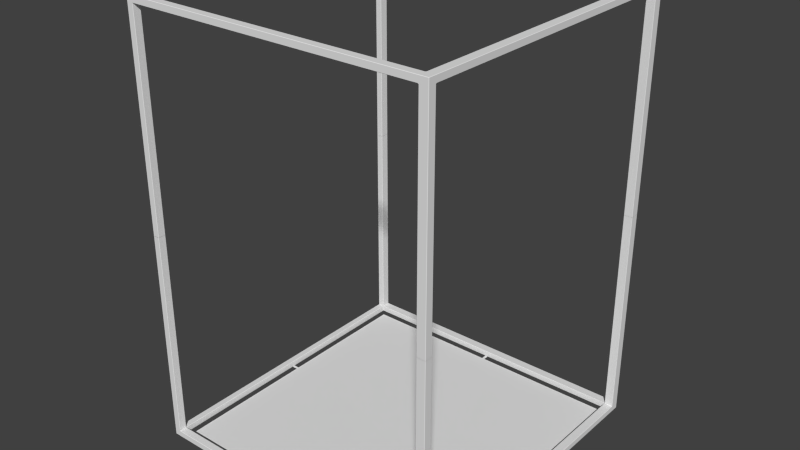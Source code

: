 # Source: container.blend  (saved by Blender 2.72.0; exported with 4.5.12 LTS)
import bpy
from mathutils import Matrix  # noqa: F401  (used for matrix-valued properties, if any)

bpy.ops.wm.read_factory_settings(use_empty=True)
scene = bpy.context.scene
scene.name = 'Scene'

# ---- collections
col_collection_1 = bpy.data.collections.new('Collection 1'); scene.collection.children.link(col_collection_1)

# ---- world
world_world = bpy.data.worlds.new('World'); scene.world = world_world
world_world.color = (0.05088, 0.05088, 0.05088)
world_world.use_sun_shadow = False
world_world.sun_shadow_jitter_overblur = 0.0
world_world.cycles.sampling_method = 'MANUAL'
world_world.cycles.sample_map_resolution = 256

# ---- meshes
me_cube_002 = bpy.data.meshes.new('Cube.002')
me_cube_002.from_pydata([(-0.895, -44.93, -1.0), (-0.895, -45.04, -0.895), (-1.0, -44.93, -0.895), (-1.105, 45.95, -1.0), (-1.105, 46.05, -0.895), (-0.895, 46.05, -0.895), (-0.895, 46.05, -1.105), (-1.0, 45.95, -1.105), (0.895, 46.05, -0.895), (1.0, 45.95, -0.895), (1.0, 45.95, -1.105), (0.895, 46.05, -1.105), (0.895, -44.93, -1.0), (1.0, -44.93, -0.895), (0.895, -45.04, -0.895), (-0.895, -44.93, 1.0), (-1.0, -44.93, 0.895), (-0.895, -45.04, 0.895), (-1.105, 46.05, 0.895), (-1.105, 45.95, 1.0), (-0.895, 45.95, 1.0), (-0.895, 46.05, 0.895), (0.895, 46.05, 0.895), (0.895, 45.95, 1.0), (1.0, 45.95, 0.895), (1.0, -44.93, 0.895), (0.895, -44.93, 1.0), (0.895, -45.04, 0.895), (-0.895, 43.85, 1.0), (-1.105, 43.85, 1.0), (-1.105, 43.74, 0.895), (-1.0, 43.64, 0.895), (-0.895, 43.64, 1.0), (-0.895, 43.74, -1.105), (-0.895, 43.64, -1.0), (-1.0, 43.64, -0.895), (-1.105, 43.74, -0.895), (-1.105, 43.85, -1.0), (-1.0, 43.85, -1.105), (0.895, 43.85, 1.0), (0.895, 43.64, 1.0), (1.0, 43.64, 0.895), (1.0, 43.85, 0.895), (0.895, 43.74, -1.105), (1.0, 43.85, -1.105), (1.0, 43.85, -0.895), (1.0, 43.64, -0.895), (0.895, 43.64, -1.0), (-91.65, 45.95, -0.895), (-91.55, 46.05, -0.895), (-91.55, 46.05, -1.105), (-91.65, 45.95, -1.105), (-91.65, 45.95, 0.895), (-91.55, 45.95, 1.0), (-91.55, 46.05, 0.895), (-91.55, 43.64, 1.0), (-91.55, 43.85, 1.0), (-91.65, 43.85, 0.895), (-91.65, 43.64, 0.895), (-91.65, 43.85, -0.895), (-91.65, 43.85, -1.105), (-91.55, 43.74, -1.105), (-91.55, 43.64, -1.0), (-91.65, 43.64, -0.895), (-89.02, 43.85, -1.105), (-88.91, 43.85, -1.0), (-88.91, 43.74, -0.895), (-89.02, 43.64, -0.895), (-89.12, 43.64, -1.0), (-89.12, 43.74, -1.105), (-89.12, 43.85, 1.0), (-89.12, 43.64, 1.0), (-89.02, 43.64, 0.895), (-88.91, 43.74, 0.895), (-88.91, 43.85, 1.0), (-89.12, 46.05, -0.895), (-88.91, 46.05, -0.895), (-88.91, 45.95, -1.0), (-89.02, 45.95, -1.105), (-89.12, 46.05, -1.105), (-89.12, 45.95, 1.0), (-88.91, 45.95, 1.0), (-88.91, 46.05, 0.895), (-89.12, 46.05, 0.895), (-91.55, -46.55, 1.0), (-91.65, -46.55, 0.895), (-91.55, -46.66, 0.895), (-91.55, -46.66, -0.895), (-91.65, -46.55, -0.895), (-91.65, -46.55, -1.105), (-91.55, -46.66, -1.105), (-89.12, -46.66, -0.895), (-89.12, -46.66, -1.105), (-89.02, -46.55, -1.105), (-88.91, -46.55, -1.0), (-88.91, -46.66, -0.895), (-88.91, -46.55, 1.0), (-89.12, -46.55, 1.0), (-89.12, -46.66, 0.895), (-88.91, -46.66, 0.895), (-89.12, -43.98, -1.105), (-89.12, -43.87, -1.0), (-89.02, -43.87, -0.895), (-88.91, -43.98, -0.895), (-88.91, -44.08, -1.0), (-89.02, -44.08, -1.105), (-89.12, -44.08, 1.0), (-88.91, -44.08, 1.0), (-88.91, -43.98, 0.895), (-89.02, -43.87, 0.895), (-89.12, -43.87, 1.0), (-91.65, -44.08, -0.895), (-91.65, -43.87, -0.895), (-91.55, -43.87, -1.0), (-91.55, -43.98, -1.105), (-91.65, -44.08, -1.105), (-91.65, -43.87, 0.895), (-91.65, -44.08, 0.895), (-91.55, -44.08, 1.0), (-91.55, -43.87, 1.0), (0.9976, -46.55, -0.895), (0.8926, -46.66, -0.895), (0.8926, -46.66, -1.105), (0.9976, -46.55, -1.105), (0.8926, -46.55, 1.0), (0.8926, -46.66, 0.895), (0.9976, -46.55, 0.895), (0.9976, -44.08, -0.895), (0.9976, -44.08, -1.105), (0.8926, -43.98, -1.105), (0.8926, -43.98, -0.895), (0.8926, -43.98, 0.895), (0.8926, -44.08, 1.0), (0.9976, -44.08, 0.895), (-1.011, -44.08, -1.105), (-1.116, -44.08, -1.0), (-1.116, -43.98, -0.895), (-0.9064, -43.98, -0.895), (-0.9064, -43.98, -1.105), (-1.116, -44.08, 1.0), (-0.9064, -44.08, 1.0), (-0.9064, -43.98, 0.895), (-1.116, -43.98, 0.895), (-0.9064, -46.66, -0.895), (-1.116, -46.66, -0.895), (-1.116, -46.55, -1.0), (-1.011, -46.55, -1.105), (-0.9064, -46.66, -1.105), (-1.116, -46.66, 0.895), (-0.9064, -46.66, 0.895), (-0.9064, -46.55, 1.0), (-1.116, -46.55, 1.0), (-1.0, 45.95, -68.4), (-0.895, 46.05, -68.4), (-0.895, 45.95, -68.5), (0.895, 45.95, -68.5), (0.895, 46.05, -68.4), (1.0, 45.95, -68.4), (-0.895, 43.74, -68.4), (-1.0, 43.85, -68.4), (-0.895, 43.85, -68.5), (0.895, 43.85, -68.5), (1.0, 43.85, -68.4), (0.895, 43.74, -68.4), (-91.55, 45.95, -68.5), (-91.65, 45.95, -68.4), (-91.55, 46.05, -68.4), (-91.55, 43.74, -68.4), (-91.65, 43.85, -68.4), (-91.55, 43.85, -68.5), (-89.02, 43.85, -68.4), (-89.12, 43.74, -68.4), (-89.12, 43.85, -68.5), (-89.12, 45.95, -68.5), (-89.12, 46.05, -68.4), (-89.02, 45.95, -68.4), (-91.55, -46.55, -68.5), (-91.55, -46.66, -68.4), (-91.65, -46.55, -68.4), (-89.02, -46.55, -68.4), (-89.12, -46.66, -68.4), (-89.12, -46.55, -68.5), (-89.12, -43.98, -68.4), (-89.02, -44.08, -68.4), (-89.12, -44.08, -68.5), (-91.55, -44.08, -68.5), (-91.65, -44.08, -68.4), (-91.55, -43.98, -68.4), (0.8926, -46.55, -68.5), (0.9976, -46.55, -68.4), (0.8926, -46.66, -68.4), (0.8926, -43.98, -68.4), (0.9976, -44.08, -68.4), (0.8926, -44.08, -68.5), (-1.011, -44.08, -68.4), (-0.9064, -43.98, -68.4), (-0.9064, -44.08, -68.5), (-0.9064, -46.55, -68.5), (-0.9064, -46.66, -68.4), (-1.011, -46.55, -68.4)], [], [(138, 195, 191, 129), (6, 153, 156, 11), (26, 15, 32, 40), (21, 5, 8, 22), (94, 145, 135, 104), (29, 74, 81, 19), (0, 12, 47, 34), (10, 157, 162, 44), (27, 14, 1, 17), (39, 28, 20, 23), (50, 166, 174, 79), (128, 192, 189, 123), (57, 59, 48, 52), (58, 116, 112, 63), (43, 163, 158, 33), (18, 82, 76, 4), (38, 159, 152, 7), (36, 66, 73, 30), (106, 97, 84, 118), (83, 54, 49, 75), (117, 85, 88, 111), (89, 178, 186, 115), (78, 175, 170, 64), (69, 171, 167, 61), (62, 113, 101, 68), (71, 110, 119, 55), (122, 190, 198, 147), (41, 46, 13, 25), (137, 130, 131, 141), (127, 120, 126, 133), (114, 187, 182, 100), (99, 148, 144, 95), (103, 136, 142, 108), (105, 183, 179, 93), (173, 164, 169, 172), (185, 176, 181, 184), (197, 188, 193, 196), (149, 125, 121, 143), (146, 199, 194, 134), (140, 132, 124, 150), (160, 161, 155, 154), (60, 168, 165, 51), (3, 77, 65, 37), (67, 102, 109, 72), (24, 9, 45, 42), (92, 180, 177, 90), (70, 56, 53, 80), (91, 87, 86, 98), (107, 139, 151, 96), (0, 2, 1), (3, 7, 6, 5, 4), (8, 11, 10, 9), (12, 14, 13), (15, 17, 16), (18, 21, 20, 19), (22, 24, 23), (25, 27, 26), (28, 32, 31, 30, 29), (33, 38, 37, 36, 35, 34), (39, 42, 41, 40), (43, 47, 46, 45, 44), (48, 51, 50, 49), (52, 54, 53), (55, 58, 57, 56), (59, 63, 62, 61, 60), (64, 69, 68, 67, 66, 65), (70, 74, 73, 72, 71), (75, 79, 78, 77, 76), (80, 83, 82, 81), (84, 86, 85), (87, 90, 89, 88), (91, 95, 94, 93, 92), (96, 99, 98, 97), (100, 105, 104, 103, 102, 101), (106, 110, 109, 108, 107), (111, 115, 114, 113, 112), (116, 119, 118, 117), (120, 123, 122, 121), (124, 126, 125), (127, 130, 129, 128), (131, 133, 132), (134, 138, 137, 136, 135), (139, 142, 141, 140), (143, 147, 146, 145, 144), (148, 151, 150, 149), (152, 154, 153), (155, 157, 156), (158, 160, 159), (161, 163, 162), (164, 166, 165), (167, 169, 168), (170, 172, 171), (173, 175, 174), (176, 178, 177), (179, 181, 180), (182, 184, 183), (185, 187, 186), (188, 190, 189), (191, 193, 192), (194, 196, 195), (197, 199, 198), (1, 2, 16, 17), (28, 29, 19, 20), (21, 18, 4, 5), (34, 35, 2, 0), (20, 21, 22, 23), (24, 22, 8, 9), (11, 8, 5, 6), (40, 41, 25, 26), (27, 25, 13, 14), (44, 45, 9, 10), (26, 27, 17, 15), (0, 1, 14, 12), (31, 32, 15, 16), (37, 38, 7, 3), (42, 39, 23, 24), (46, 47, 12, 13), (30, 31, 35, 36), (41, 42, 45, 46), (33, 34, 47, 43), (39, 40, 32, 28), (56, 57, 52, 53), (54, 52, 48, 49), (59, 60, 51, 48), (57, 58, 63, 59), (65, 66, 36, 37), (70, 71, 55, 56), (76, 77, 3, 4), (81, 82, 18, 19), (68, 69, 61, 62), (73, 74, 29, 30), (79, 75, 49, 50), (83, 80, 53, 54), (72, 73, 66, 67), (64, 65, 77, 78), (75, 76, 82, 83), (80, 81, 74, 70), (85, 86, 87, 88), (97, 98, 86, 84), (91, 92, 90, 87), (98, 99, 95, 91), (101, 102, 67, 68), (106, 107, 96, 97), (112, 113, 62, 63), (117, 118, 84, 85), (104, 105, 93, 94), (109, 110, 71, 72), (115, 111, 88, 89), (119, 116, 58, 55), (108, 109, 102, 103), (100, 101, 113, 114), (118, 119, 110, 106), (111, 112, 116, 117), (125, 126, 120, 121), (132, 133, 126, 124), (127, 128, 123, 120), (133, 131, 130, 127), (135, 136, 103, 104), (140, 141, 131, 132), (144, 145, 94, 95), (149, 150, 124, 125), (137, 138, 129, 130), (142, 139, 107, 108), (147, 143, 121, 122), (151, 148, 99, 96), (141, 142, 136, 137), (134, 135, 145, 146), (150, 151, 139, 140), (143, 144, 148, 149), (155, 156, 153, 154), (161, 162, 157, 155), (159, 160, 154, 152), (160, 158, 163, 161), (168, 169, 164, 165), (171, 172, 169, 167), (173, 174, 166, 164), (172, 170, 175, 173), (180, 181, 176, 177), (183, 184, 181, 179), (185, 186, 178, 176), (184, 182, 187, 185), (192, 193, 188, 189), (195, 196, 193, 191), (197, 198, 190, 188), (196, 194, 199, 197), (156, 157, 10, 11), (43, 44, 162, 163), (38, 33, 158, 159), (189, 190, 122, 123), (146, 147, 198, 199), (179, 180, 92, 93), (89, 90, 177, 178), (186, 187, 114, 115), (105, 100, 182, 183), (194, 195, 138, 134), (128, 129, 191, 192), (165, 166, 50, 51), (78, 79, 174, 175), (152, 153, 6, 7), (170, 171, 69, 64), (60, 61, 167, 168), (16, 2, 35, 31)])
me_cube_002.use_remesh_preserve_volume = False
me_cube_002.use_remesh_preserve_attributes = False
me_cube_002.use_mirror_vertex_groups = False
me_cube_002.update()
me_plane = bpy.data.meshes.new('Plane')
me_plane.from_pydata([(-1.0, -1.0, 0.0), (1.0, -1.0, 0.0), (-1.0, 1.0, 0.0), (1.0, 1.0, 0.0), (-1.0, 0.01, 0.0), (1.0, 0.01, 0.0), (-1.0, -0.01, 0.0), (1.0, -0.01, 0.0), (-1.085, 0.01, 0.0), (-1.085, -0.01, 0.0), (1.055, 0.01, 0.0), (1.055, -0.01, 0.0), (0.01, -1.0, 0.0), (0.01, 1.0, 0.0), (0.01, 0.01, 0.0), (0.01, -0.01, 0.0), (-0.01, 1.0, 0.0), (-0.01, 0.01, 0.0), (-0.01, -0.01, 0.0), (-0.01, -1.0, 0.0), (0.01, -1.1, 0.0), (-0.01, -1.1, 0.0), (0.01, 1.075, 0.0), (-0.01, 1.075, 0.0)], [], [(14, 5, 3, 13), (15, 7, 5, 14), (12, 1, 7, 15), (6, 4, 8, 9), (5, 7, 11, 10), (17, 14, 13, 16), (18, 15, 14, 17), (19, 12, 15, 18), (4, 17, 16, 2), (6, 18, 17, 4), (0, 19, 18, 6), (12, 19, 21, 20), (16, 13, 22, 23)])
me_plane.use_remesh_preserve_volume = False
me_plane.use_remesh_preserve_attributes = False
me_plane.use_mirror_vertex_groups = False
me_plane.update()
me_cube_000 = bpy.data.meshes.new('Cube.000')
me_cube_000.from_pydata([(-0.895, -44.93, -1.0), (-0.895, -45.04, -0.895), (-1.0, -44.93, -0.895), (-1.105, 45.95, -1.0), (-1.105, 46.05, -0.895), (-0.895, 46.05, -0.895), (-0.895, 46.05, -1.105), (-1.0, 45.95, -1.105), (0.895, 46.05, -0.895), (1.0, 45.95, -0.895), (1.0, 45.95, -1.105), (0.895, 46.05, -1.105), (0.895, -44.93, -1.0), (1.0, -44.93, -0.895), (0.895, -45.04, -0.895), (-0.895, -44.93, 1.0), (-1.0, -44.93, 0.895), (-0.895, -45.04, 0.895), (-1.105, 46.05, 0.895), (-1.105, 45.95, 1.0), (-0.895, 45.95, 1.0), (-0.895, 46.05, 0.895), (0.895, 46.05, 0.895), (0.895, 45.95, 1.0), (1.0, 45.95, 0.895), (1.0, -44.93, 0.895), (0.895, -44.93, 1.0), (0.895, -45.04, 0.895), (-0.895, 43.85, 1.0), (-1.105, 43.85, 1.0), (-1.105, 43.74, 0.895), (-1.0, 43.64, 0.895), (-0.895, 43.64, 1.0), (-0.895, 43.74, -1.105), (-0.895, 43.64, -1.0), (-1.0, 43.64, -0.895), (-1.105, 43.74, -0.895), (-1.105, 43.85, -1.0), (-1.0, 43.85, -1.105), (0.895, 43.85, 1.0), (0.895, 43.64, 1.0), (1.0, 43.64, 0.895), (1.0, 43.85, 0.895), (0.895, 43.74, -1.105), (1.0, 43.85, -1.105), (1.0, 43.85, -0.895), (1.0, 43.64, -0.895), (0.895, 43.64, -1.0), (-91.65, 45.95, -0.895), (-91.55, 46.05, -0.895), (-91.55, 46.05, -1.105), (-91.65, 45.95, -1.105), (-91.65, 45.95, 0.895), (-91.55, 45.95, 1.0), (-91.55, 46.05, 0.895), (-91.55, 43.64, 1.0), (-91.55, 43.85, 1.0), (-91.65, 43.85, 0.895), (-91.65, 43.64, 0.895), (-91.65, 43.85, -0.895), (-91.65, 43.85, -1.105), (-91.55, 43.74, -1.105), (-91.55, 43.64, -1.0), (-91.65, 43.64, -0.895), (-89.02, 43.85, -1.105), (-88.91, 43.85, -1.0), (-88.91, 43.74, -0.895), (-89.02, 43.64, -0.895), (-89.12, 43.64, -1.0), (-89.12, 43.74, -1.105), (-89.12, 43.85, 1.0), (-89.12, 43.64, 1.0), (-89.02, 43.64, 0.895), (-88.91, 43.74, 0.895), (-88.91, 43.85, 1.0), (-89.12, 46.05, -0.895), (-88.91, 46.05, -0.895), (-88.91, 45.95, -1.0), (-89.02, 45.95, -1.105), (-89.12, 46.05, -1.105), (-89.12, 45.95, 1.0), (-88.91, 45.95, 1.0), (-88.91, 46.05, 0.895), (-89.12, 46.05, 0.895), (-91.55, -46.55, 1.0), (-91.65, -46.55, 0.895), (-91.55, -46.66, 0.895), (-91.55, -46.66, -0.895), (-91.65, -46.55, -0.895), (-91.65, -46.55, -1.105), (-91.55, -46.66, -1.105), (-89.12, -46.66, -0.895), (-89.12, -46.66, -1.105), (-89.02, -46.55, -1.105), (-88.91, -46.55, -1.0), (-88.91, -46.66, -0.895), (-88.91, -46.55, 1.0), (-89.12, -46.55, 1.0), (-89.12, -46.66, 0.895), (-88.91, -46.66, 0.895), (-89.12, -43.98, -1.105), (-89.12, -43.87, -1.0), (-89.02, -43.87, -0.895), (-88.91, -43.98, -0.895), (-88.91, -44.08, -1.0), (-89.02, -44.08, -1.105), (-89.12, -44.08, 1.0), (-88.91, -44.08, 1.0), (-88.91, -43.98, 0.895), (-89.02, -43.87, 0.895), (-89.12, -43.87, 1.0), (-91.65, -44.08, -0.895), (-91.65, -43.87, -0.895), (-91.55, -43.87, -1.0), (-91.55, -43.98, -1.105), (-91.65, -44.08, -1.105), (-91.65, -43.87, 0.895), (-91.65, -44.08, 0.895), (-91.55, -44.08, 1.0), (-91.55, -43.87, 1.0), (0.9976, -46.55, -0.895), (0.8926, -46.66, -0.895), (0.8926, -46.66, -1.105), (0.9976, -46.55, -1.105), (0.8926, -46.55, 1.0), (0.8926, -46.66, 0.895), (0.9976, -46.55, 0.895), (0.9976, -44.08, -0.895), (0.9976, -44.08, -1.105), (0.8926, -43.98, -1.105), (0.8926, -43.98, -0.895), (0.8926, -43.98, 0.895), (0.8926, -44.08, 1.0), (0.9976, -44.08, 0.895), (-1.011, -44.08, -1.105), (-1.116, -44.08, -1.0), (-1.116, -43.98, -0.895), (-0.9064, -43.98, -0.895), (-0.9064, -43.98, -1.105), (-1.116, -44.08, 1.0), (-0.9064, -44.08, 1.0), (-0.9064, -43.98, 0.895), (-1.116, -43.98, 0.895), (-0.9064, -46.66, -0.895), (-1.116, -46.66, -0.895), (-1.116, -46.55, -1.0), (-1.011, -46.55, -1.105), (-0.9064, -46.66, -1.105), (-1.116, -46.66, 0.895), (-0.9064, -46.66, 0.895), (-0.9064, -46.55, 1.0), (-1.116, -46.55, 1.0), (-1.0, 45.95, -68.4), (-0.895, 46.05, -68.4), (-0.895, 45.95, -68.5), (0.895, 45.95, -68.5), (0.895, 46.05, -68.4), (1.0, 45.95, -68.4), (-0.895, 43.74, -68.4), (-1.0, 43.85, -68.4), (-0.895, 43.85, -68.5), (0.895, 43.85, -68.5), (1.0, 43.85, -68.4), (0.895, 43.74, -68.4), (-91.55, 45.95, -68.5), (-91.65, 45.95, -68.4), (-91.55, 46.05, -68.4), (-91.55, 43.74, -68.4), (-91.65, 43.85, -68.4), (-91.55, 43.85, -68.5), (-89.02, 43.85, -68.4), (-89.12, 43.74, -68.4), (-89.12, 43.85, -68.5), (-89.12, 45.95, -68.5), (-89.12, 46.05, -68.4), (-89.02, 45.95, -68.4), (-91.55, -46.55, -68.5), (-91.55, -46.66, -68.4), (-91.65, -46.55, -68.4), (-89.02, -46.55, -68.4), (-89.12, -46.66, -68.4), (-89.12, -46.55, -68.5), (-89.12, -43.98, -68.4), (-89.02, -44.08, -68.4), (-89.12, -44.08, -68.5), (-91.55, -44.08, -68.5), (-91.65, -44.08, -68.4), (-91.55, -43.98, -68.4), (0.8926, -46.55, -68.5), (0.9976, -46.55, -68.4), (0.8926, -46.66, -68.4), (0.8926, -43.98, -68.4), (0.9976, -44.08, -68.4), (0.8926, -44.08, -68.5), (-1.011, -44.08, -68.4), (-0.9064, -43.98, -68.4), (-0.9064, -44.08, -68.5), (-0.9064, -46.55, -68.5), (-0.9064, -46.66, -68.4), (-1.011, -46.55, -68.4)], [], [(138, 129, 191, 195), (6, 11, 156, 153), (26, 40, 32, 15), (21, 22, 8, 5), (94, 104, 135, 145), (29, 19, 81, 74), (0, 34, 47, 12), (10, 44, 162, 157), (27, 17, 1, 14), (39, 23, 20, 28), (50, 79, 174, 166), (128, 123, 189, 192), (57, 52, 48, 59), (58, 63, 112, 116), (43, 33, 158, 163), (18, 4, 76, 82), (38, 7, 152, 159), (36, 30, 73, 66), (106, 118, 84, 97), (83, 75, 49, 54), (117, 111, 88, 85), (89, 115, 186, 178), (78, 64, 170, 175), (69, 61, 167, 171), (62, 68, 101, 113), (71, 55, 119, 110), (122, 147, 198, 190), (41, 25, 13, 46), (137, 141, 131, 130), (127, 133, 126, 120), (114, 100, 182, 187), (99, 95, 144, 148), (103, 108, 142, 136), (105, 93, 179, 183), (173, 172, 169, 164), (185, 184, 181, 176), (197, 196, 193, 188), (149, 143, 121, 125), (146, 134, 194, 199), (140, 150, 124, 132), (160, 154, 155, 161), (60, 51, 165, 168), (3, 37, 65, 77), (67, 72, 109, 102), (24, 42, 45, 9), (92, 90, 177, 180), (70, 80, 53, 56), (91, 98, 86, 87), (107, 96, 151, 139), (0, 1, 2), (3, 4, 5, 6, 7), (8, 9, 10, 11), (12, 13, 14), (15, 16, 17), (18, 19, 20, 21), (22, 23, 24), (25, 26, 27), (28, 29, 30, 31, 32), (33, 34, 35, 36, 37, 38), (39, 40, 41, 42), (43, 44, 45, 46, 47), (48, 49, 50, 51), (52, 53, 54), (55, 56, 57, 58), (59, 60, 61, 62, 63), (64, 65, 66, 67, 68, 69), (70, 71, 72, 73, 74), (75, 76, 77, 78, 79), (80, 81, 82, 83), (84, 85, 86), (87, 88, 89, 90), (91, 92, 93, 94, 95), (96, 97, 98, 99), (100, 101, 102, 103, 104, 105), (106, 107, 108, 109, 110), (111, 112, 113, 114, 115), (116, 117, 118, 119), (120, 121, 122, 123), (124, 125, 126), (127, 128, 129, 130), (131, 132, 133), (134, 135, 136, 137, 138), (139, 140, 141, 142), (143, 144, 145, 146, 147), (148, 149, 150, 151), (152, 153, 154), (155, 156, 157), (158, 159, 160), (161, 162, 163), (164, 165, 166), (167, 168, 169), (170, 171, 172), (173, 174, 175), (176, 177, 178), (179, 180, 181), (182, 183, 184), (185, 186, 187), (188, 189, 190), (191, 192, 193), (194, 195, 196), (197, 198, 199), (1, 17, 16, 2), (28, 20, 19, 29), (21, 5, 4, 18), (34, 0, 2, 35), (20, 23, 22, 21), (24, 9, 8, 22), (11, 6, 5, 8), (40, 26, 25, 41), (27, 14, 13, 25), (44, 10, 9, 45), (26, 15, 17, 27), (0, 12, 14, 1), (31, 16, 15, 32), (37, 3, 7, 38), (42, 24, 23, 39), (46, 13, 12, 47), (30, 36, 35, 31), (41, 46, 45, 42), (33, 43, 47, 34), (39, 28, 32, 40), (56, 53, 52, 57), (54, 49, 48, 52), (59, 48, 51, 60), (57, 59, 63, 58), (65, 37, 36, 66), (70, 56, 55, 71), (76, 4, 3, 77), (81, 19, 18, 82), (68, 62, 61, 69), (73, 30, 29, 74), (79, 50, 49, 75), (83, 54, 53, 80), (72, 67, 66, 73), (64, 78, 77, 65), (75, 83, 82, 76), (80, 70, 74, 81), (85, 88, 87, 86), (97, 84, 86, 98), (91, 87, 90, 92), (98, 91, 95, 99), (101, 68, 67, 102), (106, 97, 96, 107), (112, 63, 62, 113), (117, 85, 84, 118), (104, 94, 93, 105), (109, 72, 71, 110), (115, 89, 88, 111), (119, 55, 58, 116), (108, 103, 102, 109), (100, 114, 113, 101), (118, 106, 110, 119), (111, 117, 116, 112), (125, 121, 120, 126), (132, 124, 126, 133), (127, 120, 123, 128), (133, 127, 130, 131), (135, 104, 103, 136), (140, 132, 131, 141), (144, 95, 94, 145), (149, 125, 124, 150), (137, 130, 129, 138), (142, 108, 107, 139), (147, 122, 121, 143), (151, 96, 99, 148), (141, 137, 136, 142), (134, 146, 145, 135), (150, 140, 139, 151), (143, 149, 148, 144), (155, 154, 153, 156), (161, 155, 157, 162), (159, 152, 154, 160), (160, 161, 163, 158), (168, 165, 164, 169), (171, 167, 169, 172), (173, 164, 166, 174), (172, 173, 175, 170), (180, 177, 176, 181), (183, 179, 181, 184), (185, 176, 178, 186), (184, 185, 187, 182), (192, 189, 188, 193), (195, 191, 193, 196), (197, 188, 190, 198), (196, 197, 199, 194), (156, 11, 10, 157), (43, 163, 162, 44), (38, 159, 158, 33), (189, 123, 122, 190), (146, 199, 198, 147), (179, 93, 92, 180), (89, 178, 177, 90), (186, 115, 114, 187), (105, 183, 182, 100), (194, 134, 138, 195), (128, 192, 191, 129), (165, 51, 50, 166), (78, 175, 174, 79), (152, 7, 6, 153), (170, 64, 69, 171), (60, 168, 167, 61), (16, 31, 35, 2)])
me_cube_000.use_remesh_preserve_volume = False
me_cube_000.use_remesh_preserve_attributes = False
me_cube_000.use_mirror_vertex_groups = False
me_cube_000.update()

# ---- objects
ob_cube = bpy.data.objects.new('Cube', me_cube_002)
ob_plane = bpy.data.objects.new('Plane', me_plane)
ob_cube_001 = bpy.data.objects.new('Cube.001', me_cube_000)

# ---- transforms, parenting, visibility, modifiers, constraints
ob_cube.location = (-0.2453, 3.965, 0.09673)
ob_cube.scale = (-0.09419, -0.09527, -0.08889)
ob_cube.lineart.crease_threshold = 0.0
ob_plane.location = (4.002, 3.996, 0.001949)
ob_plane.scale = (4.0, 4.0, 4.0)
ob_plane.lineart.crease_threshold = 0.0
ob_cube_001.location = (-0.2453, 3.965, 12.25)
ob_cube_001.scale = (-0.09419, -0.09527, 0.08885)
ob_cube_001.lineart.crease_threshold = 0.0

# ---- collection membership
col_collection_1.objects.link(ob_cube)
col_collection_1.objects.link(ob_plane)
col_collection_1.objects.link(ob_cube_001)

# ---- scene / render settings (as saved in the file)
scene.frame_start = 1; scene.frame_end = 250; scene.frame_set(1)
scene.render.engine = 'BLENDER_EEVEE_NEXT'
scene.render.resolution_percentage = 50
scene.render.dither_intensity = 0.0
scene.cycles.use_denoising = False
scene.cycles.samples = 10
scene.cycles.sampling_pattern = 'TABULATED_SOBOL'
scene.cycles.light_sampling_threshold = 0.0
scene.cycles.use_adaptive_sampling = False
scene.cycles.use_light_tree = False
scene.cycles.blur_glossy = 0.0
scene.cycles.volume_bounces = 1
scene.cycles.pixel_filter_type = 'GAUSSIAN'
scene.cycles.sample_clamp_indirect = 0.0
scene.view_settings.view_transform = 'Standard'
bpy.context.view_layer.update()

# ---- added for rendering (the .blend has no active camera and no usable light): camera, sun
cam_auto = bpy.data.cameras.new('AutoCamera')
cam_auto.lens = 50.0
cam_auto.sensor_width = 36.0
cam_auto.clip_end = 1000.0
ob_auto_camera = bpy.data.objects.new('AutoCamera', cam_auto)
scene.collection.objects.link(ob_auto_camera)
ob_auto_camera.location = (20.2184, -15.4391, 19.1258)
ob_auto_camera.rotation_euler = (1.09748, -7.21219e-08, 0.694738)
scene.camera = ob_auto_camera
light_auto_sun = bpy.data.lights.new('AutoSun', 'SUN')
light_auto_sun.energy = 3.0
light_auto_sun.angle = 0.0523599
ob_auto_sun = bpy.data.objects.new('AutoSun', light_auto_sun)
scene.collection.objects.link(ob_auto_sun)
ob_auto_sun.rotation_euler = (0.872665, 0.174533, 0.523599)
bpy.context.view_layer.update()
